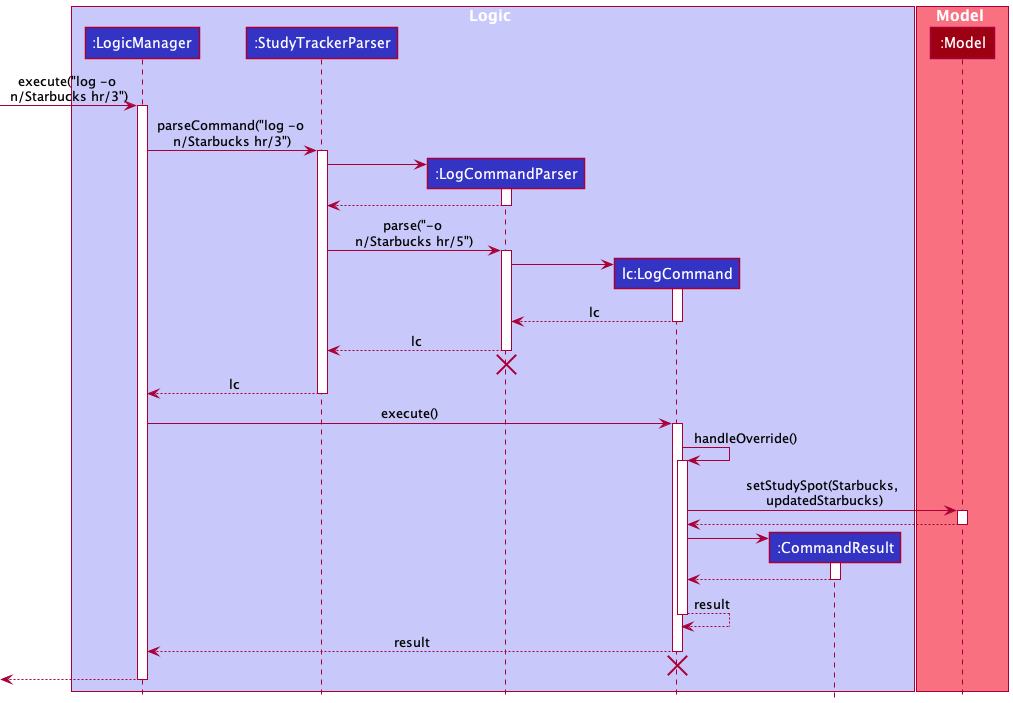

The diagram above was rendered by PlantUML. Its source (embedded in the PNG):
@startuml
!include style.puml

box Logic LOGIC_COLOR_T1
participant ":LogicManager" as LogicManager LOGIC_COLOR
participant ":StudyTrackerParser" as StudyTrackerParser LOGIC_COLOR
participant ":LogCommandParser" as LogCommandParser LOGIC_COLOR
participant "lc:LogCommand" as LogCommand LOGIC_COLOR
participant ":CommandResult" as CommandResult LOGIC_COLOR
end box

box Model MODEL_COLOR_T1
participant ":Model" as Model MODEL_COLOR
end box

[-> LogicManager : execute("log -o \nn/Starbucks hr/3")
activate LogicManager

LogicManager -> StudyTrackerParser : parseCommand("log -o \nn/Starbucks hr/3")
activate StudyTrackerParser

create LogCommandParser
StudyTrackerParser -> LogCommandParser
activate LogCommandParser

LogCommandParser --> StudyTrackerParser
deactivate LogCommandParser

StudyTrackerParser -> LogCommandParser : parse("-o \nn/Starbucks hr/5")
activate LogCommandParser

create LogCommand
LogCommandParser -> LogCommand
activate LogCommand

LogCommand --> LogCommandParser : lc
deactivate LogCommand

LogCommandParser --> StudyTrackerParser : lc
deactivate LogCommandParser
'Hidden arrow to position the destroy marker below the end of the activation bar.
LogCommandParser -[hidden]-> StudyTrackerParser
destroy LogCommandParser

StudyTrackerParser --> LogicManager : lc
deactivate StudyTrackerParser

LogicManager -> LogCommand : execute()
activate LogCommand

LogCommand -> LogCommand : handleOverride()
activate LogCommand

LogCommand -> Model : setStudySpot(Starbucks,\n updatedStarbucks)
activate Model

Model --> LogCommand
deactivate Model
create CommandResult
LogCommand -> CommandResult
activate CommandResult

CommandResult --> LogCommand
deactivate CommandResult

LogCommand --> LogCommand : result
deactivate LogCommand

LogCommand --> LogicManager : result
deactivate LogCommand
'Hidden arrow to position the destroy marker below the end of the activation bar.
LogCommand -[hidden]-> StudyTrackerParser
destroy LogCommand

[<--LogicManager
deactivate LogicManager
@enduml